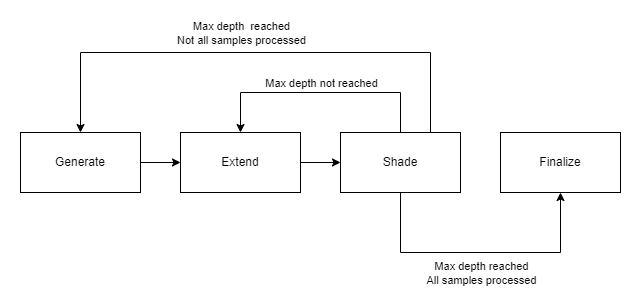

The diagram above was exported from draw.io. Its source (the exported page's mxGraphModel, read from the mxfile embedded in the PNG):
<mxGraphModel dx="1434" dy="746" grid="1" gridSize="10" guides="1" tooltips="1" connect="1" arrows="1" fold="1" page="1" pageScale="1" pageWidth="827" pageHeight="1169" math="0" shadow="0">
  <root>
    <mxCell id="0" />
    <mxCell id="1" parent="0" />
    <mxCell id="3Piml0lYWuDui0CKx_kL-6" style="edgeStyle=orthogonalEdgeStyle;rounded=0;orthogonalLoop=1;jettySize=auto;html=1;" edge="1" parent="1" source="3Piml0lYWuDui0CKx_kL-1" target="3Piml0lYWuDui0CKx_kL-2">
      <mxGeometry relative="1" as="geometry" />
    </mxCell>
    <mxCell id="3Piml0lYWuDui0CKx_kL-1" value="Generate" style="rounded=0;whiteSpace=wrap;html=1;" vertex="1" parent="1">
      <mxGeometry x="40" y="200" width="120" height="60" as="geometry" />
    </mxCell>
    <mxCell id="3Piml0lYWuDui0CKx_kL-7" style="edgeStyle=orthogonalEdgeStyle;rounded=0;orthogonalLoop=1;jettySize=auto;html=1;" edge="1" parent="1" source="3Piml0lYWuDui0CKx_kL-2" target="3Piml0lYWuDui0CKx_kL-3">
      <mxGeometry relative="1" as="geometry" />
    </mxCell>
    <mxCell id="3Piml0lYWuDui0CKx_kL-2" value="Extend" style="rounded=0;whiteSpace=wrap;html=1;" vertex="1" parent="1">
      <mxGeometry x="200" y="200" width="120" height="60" as="geometry" />
    </mxCell>
    <mxCell id="3Piml0lYWuDui0CKx_kL-8" style="edgeStyle=orthogonalEdgeStyle;rounded=0;orthogonalLoop=1;jettySize=auto;html=1;" edge="1" parent="1" source="3Piml0lYWuDui0CKx_kL-3" target="3Piml0lYWuDui0CKx_kL-4">
      <mxGeometry relative="1" as="geometry">
        <Array as="points">
          <mxPoint x="420" y="320" />
          <mxPoint x="580" y="320" />
        </Array>
      </mxGeometry>
    </mxCell>
    <mxCell id="3Piml0lYWuDui0CKx_kL-9" value="Max depth reached&lt;br&gt;All samples processed" style="edgeLabel;html=1;align=center;verticalAlign=middle;resizable=0;points=[];" vertex="1" connectable="0" parent="3Piml0lYWuDui0CKx_kL-8">
      <mxGeometry x="-0.2071" y="-4" relative="1" as="geometry">
        <mxPoint x="29" y="16" as="offset" />
      </mxGeometry>
    </mxCell>
    <mxCell id="3Piml0lYWuDui0CKx_kL-10" style="edgeStyle=orthogonalEdgeStyle;rounded=0;orthogonalLoop=1;jettySize=auto;html=1;" edge="1" parent="1" source="3Piml0lYWuDui0CKx_kL-3" target="3Piml0lYWuDui0CKx_kL-2">
      <mxGeometry relative="1" as="geometry">
        <Array as="points">
          <mxPoint x="420" y="160" />
          <mxPoint x="260" y="160" />
        </Array>
      </mxGeometry>
    </mxCell>
    <mxCell id="3Piml0lYWuDui0CKx_kL-11" value="Max depth not reached" style="edgeLabel;html=1;align=center;verticalAlign=middle;resizable=0;points=[];" vertex="1" connectable="0" parent="3Piml0lYWuDui0CKx_kL-10">
      <mxGeometry x="-0.1583" y="5" relative="1" as="geometry">
        <mxPoint x="-19" y="-15" as="offset" />
      </mxGeometry>
    </mxCell>
    <mxCell id="3Piml0lYWuDui0CKx_kL-12" style="edgeStyle=orthogonalEdgeStyle;rounded=0;orthogonalLoop=1;jettySize=auto;html=1;exitX=0.75;exitY=0;exitDx=0;exitDy=0;" edge="1" parent="1" source="3Piml0lYWuDui0CKx_kL-3" target="3Piml0lYWuDui0CKx_kL-1">
      <mxGeometry relative="1" as="geometry">
        <Array as="points">
          <mxPoint x="450" y="120" />
          <mxPoint x="100" y="120" />
        </Array>
      </mxGeometry>
    </mxCell>
    <mxCell id="3Piml0lYWuDui0CKx_kL-13" value="Max depth&amp;nbsp; reached&lt;br&gt;Not all samples processed" style="edgeLabel;html=1;align=center;verticalAlign=middle;resizable=0;points=[];" vertex="1" connectable="0" parent="3Piml0lYWuDui0CKx_kL-12">
      <mxGeometry x="-0.0745" y="4" relative="1" as="geometry">
        <mxPoint x="-34" y="-24" as="offset" />
      </mxGeometry>
    </mxCell>
    <mxCell id="3Piml0lYWuDui0CKx_kL-3" value="Shade" style="rounded=0;whiteSpace=wrap;html=1;" vertex="1" parent="1">
      <mxGeometry x="360" y="200" width="120" height="60" as="geometry" />
    </mxCell>
    <mxCell id="3Piml0lYWuDui0CKx_kL-4" value="Finalize" style="rounded=0;whiteSpace=wrap;html=1;" vertex="1" parent="1">
      <mxGeometry x="520" y="200" width="120" height="60" as="geometry" />
    </mxCell>
  </root>
</mxGraphModel>